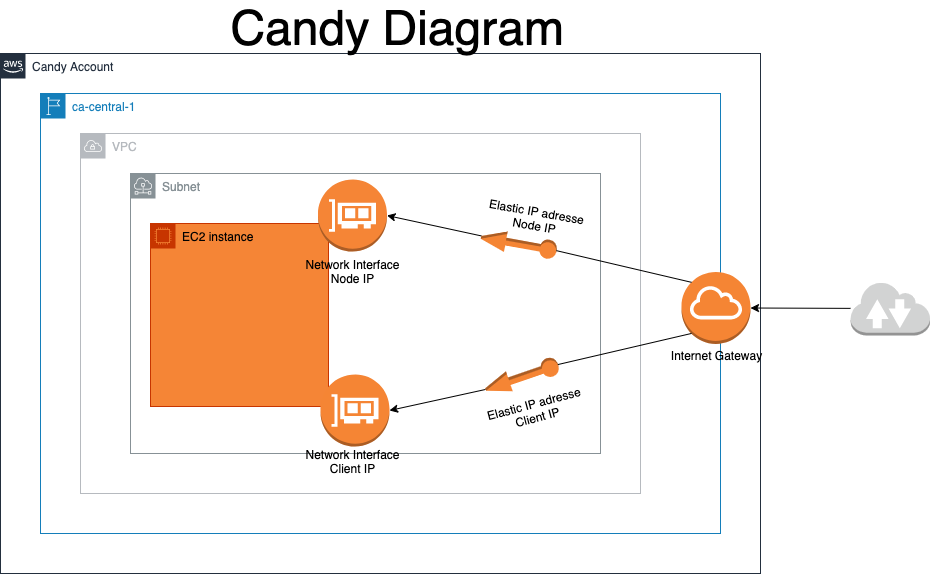

The diagram above was exported from draw.io. Its source (the exported page's mxGraphModel, read from the mxfile embedded in the PNG):
<mxGraphModel dx="413" dy="270" grid="1" gridSize="10" guides="1" tooltips="1" connect="1" arrows="1" fold="1" page="1" pageScale="1" pageWidth="827" pageHeight="1169" math="0" shadow="0">
  <root>
    <mxCell id="0" />
    <mxCell id="1" parent="0" />
    <mxCell id="12" value="Candy Account" style="points=[[0,0],[0.25,0],[0.5,0],[0.75,0],[1,0],[1,0.25],[1,0.5],[1,0.75],[1,1],[0.75,1],[0.5,1],[0.25,1],[0,1],[0,0.75],[0,0.5],[0,0.25]];outlineConnect=0;gradientColor=none;html=1;whiteSpace=wrap;fontSize=12;fontStyle=0;shape=mxgraph.aws4.group;grIcon=mxgraph.aws4.group_aws_cloud_alt;strokeColor=#232F3E;fillColor=none;verticalAlign=top;align=left;spacingLeft=30;fontColor=#232F3E;dashed=0;" parent="1" vertex="1">
      <mxGeometry x="450" y="160" width="760" height="520" as="geometry" />
    </mxCell>
    <mxCell id="13" value="ca-central-1" style="points=[[0,0],[0.25,0],[0.5,0],[0.75,0],[1,0],[1,0.25],[1,0.5],[1,0.75],[1,1],[0.75,1],[0.5,1],[0.25,1],[0,1],[0,0.75],[0,0.5],[0,0.25]];outlineConnect=0;gradientColor=none;html=1;whiteSpace=wrap;fontSize=12;fontStyle=0;shape=mxgraph.aws4.group;grIcon=mxgraph.aws4.group_region;strokeColor=#147EBA;fillColor=none;verticalAlign=top;align=left;spacingLeft=30;fontColor=#147EBA;dashed=0;" parent="1" vertex="1">
      <mxGeometry x="490" y="200" width="680" height="440" as="geometry" />
    </mxCell>
    <mxCell id="31" value="VPC" style="sketch=0;outlineConnect=0;gradientColor=none;html=1;whiteSpace=wrap;fontSize=12;fontStyle=0;shape=mxgraph.aws4.group;grIcon=mxgraph.aws4.group_vpc;strokeColor=#B6BABF;fillColor=none;verticalAlign=top;align=left;spacingLeft=30;fontColor=#B6BABF;dashed=0;" parent="1" vertex="1">
      <mxGeometry x="530" y="240" width="560" height="360" as="geometry" />
    </mxCell>
    <mxCell id="17" value="Subnet" style="sketch=0;outlineConnect=0;gradientColor=none;html=1;whiteSpace=wrap;fontSize=12;fontStyle=0;shape=mxgraph.aws4.group;grIcon=mxgraph.aws4.group_subnet;strokeColor=#879196;fillColor=none;verticalAlign=top;align=left;spacingLeft=30;fontColor=#879196;dashed=0;" parent="1" vertex="1">
      <mxGeometry x="580" y="280" width="470" height="280" as="geometry" />
    </mxCell>
    <mxCell id="29IDZ2164uvUKXFZJBgt-39" value="&lt;font style=&quot;font-size: 48px&quot;&gt;&amp;nbsp;Candy Diagram&lt;/font&gt;" style="text;html=1;align=center;verticalAlign=middle;resizable=0;points=[];autosize=1;" parent="1" vertex="1">
      <mxGeometry x="660" y="120" width="360" height="30" as="geometry" />
    </mxCell>
    <mxCell id="14" value="EC2 instance" style="points=[[0,0],[0.25,0],[0.5,0],[0.75,0],[1,0],[1,0.25],[1,0.5],[1,0.75],[1,1],[0.75,1],[0.5,1],[0.25,1],[0,1],[0,0.75],[0,0.5],[0,0.25]];outlineConnect=0;html=1;whiteSpace=wrap;fontSize=12;fontStyle=0;container=1;pointerEvents=0;collapsible=0;recursiveResize=0;shape=mxgraph.aws4.group;grIcon=mxgraph.aws4.group_ec2_instance_contents;strokeColor=#C73500;fillColor=#F58536;verticalAlign=top;align=left;spacingLeft=30;fontColor=#000000;dashed=0;" parent="1" vertex="1">
      <mxGeometry x="600" y="330" width="178" height="183" as="geometry" />
    </mxCell>
    <mxCell id="15" value="Network Interface&lt;br&gt;Node IP" style="outlineConnect=0;dashed=0;verticalLabelPosition=bottom;verticalAlign=top;align=center;html=1;shape=mxgraph.aws3.elastic_network_interface;fillColor=#F58536;gradientColor=none;" parent="1" vertex="1">
      <mxGeometry x="767.5" y="286" width="69" height="72" as="geometry" />
    </mxCell>
    <mxCell id="16" value="" style="outlineConnect=0;dashed=0;verticalLabelPosition=bottom;verticalAlign=top;align=center;html=1;shape=mxgraph.aws3.elastic_network_interface;fillColor=#F58534;gradientColor=none;" parent="1" vertex="1">
      <mxGeometry x="770" y="481" width="69" height="72" as="geometry" />
    </mxCell>
    <mxCell id="24" value="" style="edgeStyle=none;html=1;entryX=1;entryY=0.5;entryDx=0;entryDy=0;entryPerimeter=0;startArrow=none;exitX=1;exitY=0.5;exitDx=0;exitDy=0;exitPerimeter=0;" parent="1" source="28" target="16" edge="1">
      <mxGeometry relative="1" as="geometry">
        <mxPoint x="940" y="490" as="sourcePoint" />
      </mxGeometry>
    </mxCell>
    <mxCell id="26" value="" style="edgeStyle=none;html=1;entryX=1;entryY=0.5;entryDx=0;entryDy=0;entryPerimeter=0;startArrow=none;" parent="1" source="27" target="15" edge="1">
      <mxGeometry relative="1" as="geometry" />
    </mxCell>
    <mxCell id="22" value="" style="outlineConnect=0;dashed=0;verticalLabelPosition=bottom;verticalAlign=top;align=center;html=1;shape=mxgraph.aws3.internet_gateway;fillColor=#F58534;gradientColor=none;" parent="1" vertex="1">
      <mxGeometry x="1131" y="378.38" width="69" height="72" as="geometry" />
    </mxCell>
    <mxCell id="28" value="" style="outlineConnect=0;dashed=0;verticalLabelPosition=bottom;verticalAlign=top;align=center;html=1;shape=mxgraph.aws3.elastic_ip;fillColor=#F58534;gradientColor=none;rotation=-199;" parent="1" vertex="1">
      <mxGeometry x="933" y="473" width="76.5" height="21" as="geometry" />
    </mxCell>
    <mxCell id="29" value="" style="edgeStyle=none;html=1;endArrow=none;entryX=0;entryY=0.5;entryDx=0;entryDy=0;entryPerimeter=0;exitX=0.145;exitY=0.855;exitDx=0;exitDy=0;exitPerimeter=0;" parent="1" source="22" target="28" edge="1">
      <mxGeometry relative="1" as="geometry">
        <mxPoint x="1030" y="424.927770700637" as="sourcePoint" />
        <mxPoint x="970" y="440" as="targetPoint" />
      </mxGeometry>
    </mxCell>
    <mxCell id="27" value="" style="outlineConnect=0;dashed=0;verticalLabelPosition=bottom;verticalAlign=top;align=center;html=1;shape=mxgraph.aws3.elastic_ip;fillColor=#F58534;gradientColor=none;rotation=-170;" parent="1" vertex="1">
      <mxGeometry x="930" y="340" width="76.5" height="21" as="geometry" />
    </mxCell>
    <mxCell id="30" value="" style="edgeStyle=none;html=1;endArrow=none;entryX=0;entryY=0.5;entryDx=0;entryDy=0;entryPerimeter=0;exitX=0.145;exitY=0.145;exitDx=0;exitDy=0;exitPerimeter=0;" parent="1" source="22" target="27" edge="1">
      <mxGeometry relative="1" as="geometry">
        <mxPoint x="1030" y="407.58547770700625" as="sourcePoint" />
        <mxPoint x="1020" y="370" as="targetPoint" />
      </mxGeometry>
    </mxCell>
    <mxCell id="33" value="" style="edgeStyle=none;html=1;" parent="1" source="32" edge="1">
      <mxGeometry relative="1" as="geometry">
        <mxPoint x="1300" y="414" as="targetPoint" />
      </mxGeometry>
    </mxCell>
    <mxCell id="34" value="" style="edgeStyle=none;html=1;" parent="1" source="32" target="22" edge="1">
      <mxGeometry relative="1" as="geometry" />
    </mxCell>
    <mxCell id="32" value="" style="outlineConnect=0;dashed=0;verticalLabelPosition=bottom;verticalAlign=top;align=center;html=1;shape=mxgraph.aws3.internet_2;fillColor=#D2D3D3;gradientColor=none;" parent="1" vertex="1">
      <mxGeometry x="1300" y="388" width="79.5" height="54" as="geometry" />
    </mxCell>
    <mxCell id="41" value="Network Interface&lt;br&gt;Client IP" style="text;html=1;resizable=0;autosize=1;align=center;verticalAlign=middle;points=[];fillColor=none;strokeColor=none;rounded=0;labelBackgroundColor=none;labelBorderColor=none;" parent="1" vertex="1">
      <mxGeometry x="747" y="553" width="110" height="30" as="geometry" />
    </mxCell>
    <mxCell id="42" value="Elastic IP adresse&lt;br&gt;Client IP" style="text;html=1;resizable=0;autosize=1;align=center;verticalAlign=middle;points=[];fillColor=none;strokeColor=none;rounded=0;labelBackgroundColor=none;labelBorderColor=none;rotation=-15;" parent="1" vertex="1">
      <mxGeometry x="930" y="502" width="110" height="30" as="geometry" />
    </mxCell>
    <mxCell id="44" value="Elastic IP adresse&lt;br&gt;Node IP" style="text;html=1;resizable=0;autosize=1;align=center;verticalAlign=middle;points=[];fillColor=none;strokeColor=none;rounded=0;labelBackgroundColor=none;labelBorderColor=none;rotation=10;" parent="1" vertex="1">
      <mxGeometry x="930" y="310" width="110" height="30" as="geometry" />
    </mxCell>
    <mxCell id="45" value="Internet Gateway" style="text;html=1;resizable=0;autosize=1;align=center;verticalAlign=middle;points=[];fillColor=none;strokeColor=none;rounded=0;labelBackgroundColor=none;labelBorderColor=none;rotation=0;" parent="1" vertex="1">
      <mxGeometry x="1110.5" y="452" width="110" height="20" as="geometry" />
    </mxCell>
  </root>
</mxGraphModel>